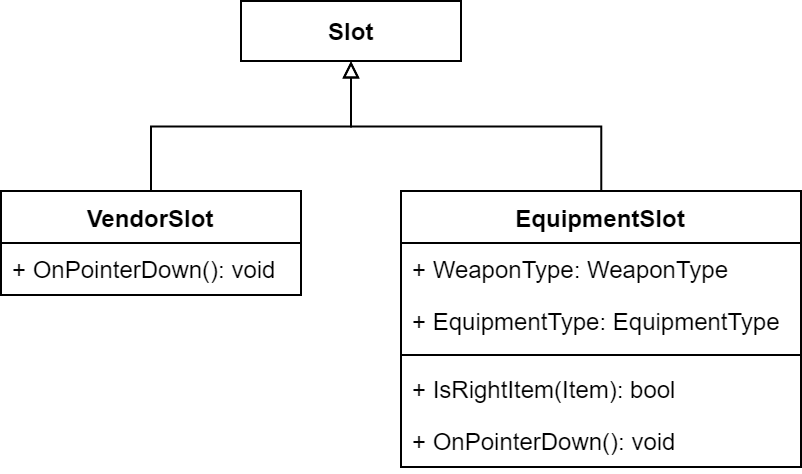

The diagram above was exported from draw.io. Its source (the exported page's mxGraphModel, read from the mxfile embedded in the PNG):
<mxGraphModel dx="447" dy="267" grid="1" gridSize="10" guides="1" tooltips="1" connect="1" arrows="1" fold="1" page="1" pageScale="1" pageWidth="827" pageHeight="1169" math="0" shadow="0">
  <root>
    <mxCell id="5EwzDjH9Ietu8zqIvkQ--0" />
    <mxCell id="5EwzDjH9Ietu8zqIvkQ--1" parent="5EwzDjH9Ietu8zqIvkQ--0" />
    <mxCell id="5EwzDjH9Ietu8zqIvkQ--2" style="edgeStyle=orthogonalEdgeStyle;rounded=0;orthogonalLoop=1;jettySize=auto;html=1;entryX=0.5;entryY=1;entryDx=0;entryDy=0;endArrow=block;endFill=0;" edge="1" parent="5EwzDjH9Ietu8zqIvkQ--1" source="5EwzDjH9Ietu8zqIvkQ--3" target="5EwzDjH9Ietu8zqIvkQ--11">
      <mxGeometry relative="1" as="geometry" />
    </mxCell>
    <mxCell id="5EwzDjH9Ietu8zqIvkQ--3" value="EquipmentSlot" style="swimlane;fontStyle=1;align=center;verticalAlign=top;childLayout=stackLayout;horizontal=1;startSize=26;horizontalStack=0;resizeParent=1;resizeParentMax=0;resizeLast=0;collapsible=1;marginBottom=0;" vertex="1" parent="5EwzDjH9Ietu8zqIvkQ--1">
      <mxGeometry x="350" y="155" width="200" height="138" as="geometry" />
    </mxCell>
    <mxCell id="5EwzDjH9Ietu8zqIvkQ--4" value="+ WeaponType: WeaponType" style="text;strokeColor=none;fillColor=none;align=left;verticalAlign=top;spacingLeft=4;spacingRight=4;overflow=hidden;rotatable=0;points=[[0,0.5],[1,0.5]];portConstraint=eastwest;" vertex="1" parent="5EwzDjH9Ietu8zqIvkQ--3">
      <mxGeometry y="26" width="200" height="26" as="geometry" />
    </mxCell>
    <mxCell id="5EwzDjH9Ietu8zqIvkQ--5" value="+ EquipmentType: EquipmentType" style="text;strokeColor=none;fillColor=none;align=left;verticalAlign=top;spacingLeft=4;spacingRight=4;overflow=hidden;rotatable=0;points=[[0,0.5],[1,0.5]];portConstraint=eastwest;" vertex="1" parent="5EwzDjH9Ietu8zqIvkQ--3">
      <mxGeometry y="52" width="200" height="26" as="geometry" />
    </mxCell>
    <mxCell id="5EwzDjH9Ietu8zqIvkQ--7" value="" style="line;strokeWidth=1;fillColor=none;align=left;verticalAlign=middle;spacingTop=-1;spacingLeft=3;spacingRight=3;rotatable=0;labelPosition=right;points=[];portConstraint=eastwest;" vertex="1" parent="5EwzDjH9Ietu8zqIvkQ--3">
      <mxGeometry y="78" width="200" height="8" as="geometry" />
    </mxCell>
    <mxCell id="5EwzDjH9Ietu8zqIvkQ--8" value="+ IsRightItem(Item): bool" style="text;strokeColor=none;fillColor=none;align=left;verticalAlign=top;spacingLeft=4;spacingRight=4;overflow=hidden;rotatable=0;points=[[0,0.5],[1,0.5]];portConstraint=eastwest;" vertex="1" parent="5EwzDjH9Ietu8zqIvkQ--3">
      <mxGeometry y="86" width="200" height="26" as="geometry" />
    </mxCell>
    <mxCell id="5EwzDjH9Ietu8zqIvkQ--9" value="+ OnPointerDown(): void" style="text;strokeColor=none;fillColor=none;align=left;verticalAlign=top;spacingLeft=4;spacingRight=4;overflow=hidden;rotatable=0;points=[[0,0.5],[1,0.5]];portConstraint=eastwest;" vertex="1" parent="5EwzDjH9Ietu8zqIvkQ--3">
      <mxGeometry y="112" width="200" height="26" as="geometry" />
    </mxCell>
    <mxCell id="5EwzDjH9Ietu8zqIvkQ--11" value="Slot" style="html=1;fontStyle=1" vertex="1" parent="5EwzDjH9Ietu8zqIvkQ--1">
      <mxGeometry x="270" y="60" width="110" height="30" as="geometry" />
    </mxCell>
    <mxCell id="5EwzDjH9Ietu8zqIvkQ--24" style="edgeStyle=orthogonalEdgeStyle;rounded=0;orthogonalLoop=1;jettySize=auto;html=1;entryX=0.5;entryY=1;entryDx=0;entryDy=0;endArrow=block;endFill=0;" edge="1" parent="5EwzDjH9Ietu8zqIvkQ--1" source="5EwzDjH9Ietu8zqIvkQ--13" target="5EwzDjH9Ietu8zqIvkQ--11">
      <mxGeometry relative="1" as="geometry" />
    </mxCell>
    <mxCell id="5EwzDjH9Ietu8zqIvkQ--13" value="VendorSlot" style="swimlane;fontStyle=1;align=center;verticalAlign=top;childLayout=stackLayout;horizontal=1;startSize=26;horizontalStack=0;resizeParent=1;resizeParentMax=0;resizeLast=0;collapsible=1;marginBottom=0;" vertex="1" parent="5EwzDjH9Ietu8zqIvkQ--1">
      <mxGeometry x="150" y="155" width="150" height="52" as="geometry" />
    </mxCell>
    <mxCell id="5EwzDjH9Ietu8zqIvkQ--14" value="+ OnPointerDown(): void" style="text;strokeColor=none;fillColor=none;align=left;verticalAlign=top;spacingLeft=4;spacingRight=4;overflow=hidden;rotatable=0;points=[[0,0.5],[1,0.5]];portConstraint=eastwest;" vertex="1" parent="5EwzDjH9Ietu8zqIvkQ--13">
      <mxGeometry y="26" width="150" height="26" as="geometry" />
    </mxCell>
  </root>
</mxGraphModel>